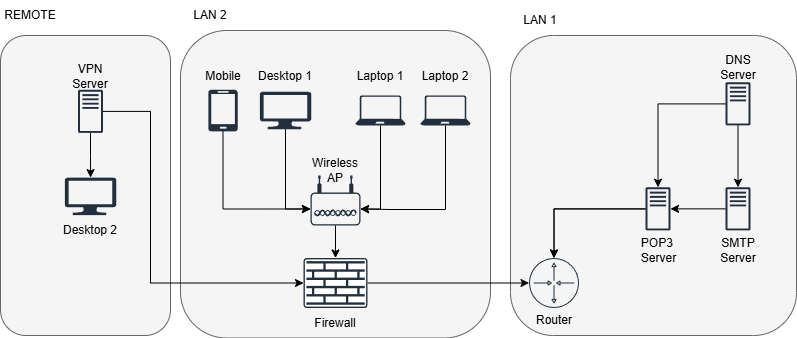

The diagram above was exported from draw.io. Its source (the exported page's mxGraphModel, read from the mxfile embedded in the PNG):
<mxGraphModel dx="1290" dy="563" grid="1" gridSize="10" guides="1" tooltips="1" connect="1" arrows="1" fold="1" page="1" pageScale="1" pageWidth="827" pageHeight="1169" math="0" shadow="0">
  <root>
    <mxCell id="0" />
    <mxCell id="1" parent="0" />
    <mxCell id="jwdUzigDWLwzmKmt7_jE-51" value="" style="rounded=1;whiteSpace=wrap;html=1;fillStyle=auto;fillColor=#f5f5f5;fontColor=#333333;strokeColor=#666666;" parent="1" vertex="1">
      <mxGeometry x="414" y="451" width="170" height="300" as="geometry" />
    </mxCell>
    <mxCell id="jwdUzigDWLwzmKmt7_jE-22" value="" style="rounded=1;whiteSpace=wrap;html=1;fillStyle=auto;fillColor=#f5f5f5;fontColor=#333333;strokeColor=#666666;" parent="1" vertex="1">
      <mxGeometry x="594" y="446" width="310" height="307.5" as="geometry" />
    </mxCell>
    <mxCell id="O1P319-H71eKzeRK92Ye-28" value="" style="rounded=1;whiteSpace=wrap;html=1;fillStyle=auto;fillColor=#f5f5f5;fontColor=#333333;strokeColor=#666666;" parent="1" vertex="1">
      <mxGeometry x="924" y="451" width="286" height="300" as="geometry" />
    </mxCell>
    <mxCell id="O1P319-H71eKzeRK92Ye-3" value="DNS Server" style="text;strokeColor=none;align=center;fillColor=none;html=1;verticalAlign=middle;whiteSpace=wrap;rounded=0;" parent="1" vertex="1">
      <mxGeometry x="1121.5" y="467.66999999999996" width="60" height="30" as="geometry" />
    </mxCell>
    <mxCell id="O1P319-H71eKzeRK92Ye-5" value="SMTP Server" style="text;strokeColor=none;align=center;fillColor=none;html=1;verticalAlign=middle;whiteSpace=wrap;rounded=0;" parent="1" vertex="1">
      <mxGeometry x="1121.5" y="651" width="60" height="30" as="geometry" />
    </mxCell>
    <mxCell id="O1P319-H71eKzeRK92Ye-6" value="POP3&amp;nbsp;&lt;div&gt;Server&lt;/div&gt;" style="text;html=1;align=center;verticalAlign=middle;resizable=0;points=[];autosize=1;strokeColor=none;fillColor=none;" parent="1" vertex="1">
      <mxGeometry x="1041.5" y="646" width="60" height="40" as="geometry" />
    </mxCell>
    <mxCell id="O1P319-H71eKzeRK92Ye-29" value="LAN 1" style="text;strokeColor=none;align=center;fillColor=none;html=1;verticalAlign=middle;whiteSpace=wrap;rounded=0;" parent="1" vertex="1">
      <mxGeometry x="924" y="421" width="60" height="30" as="geometry" />
    </mxCell>
    <mxCell id="jwdUzigDWLwzmKmt7_jE-1" value="" style="verticalLabelPosition=bottom;html=1;verticalAlign=top;align=center;strokeColor=none;fillColor=#232F3D;shape=mxgraph.azure.laptop;pointerEvents=1;" parent="1" vertex="1">
      <mxGeometry x="769" y="511" width="50" height="30" as="geometry" />
    </mxCell>
    <mxCell id="jwdUzigDWLwzmKmt7_jE-4" value="" style="verticalLabelPosition=bottom;html=1;verticalAlign=top;align=center;strokeColor=none;fillColor=#232F3D;shape=mxgraph.azure.mobile;pointerEvents=1;" parent="1" vertex="1">
      <mxGeometry x="621.75" y="505.1700000000001" width="29.5" height="41.66" as="geometry" />
    </mxCell>
    <mxCell id="jwdUzigDWLwzmKmt7_jE-5" value="" style="verticalLabelPosition=bottom;html=1;verticalAlign=top;align=center;strokeColor=none;fillColor=#232F3D;shape=mxgraph.azure.computer;pointerEvents=1;" parent="1" vertex="1">
      <mxGeometry x="673.25" y="507.25" width="51.5" height="37.5" as="geometry" />
    </mxCell>
    <mxCell id="jwdUzigDWLwzmKmt7_jE-6" value="" style="verticalLabelPosition=bottom;html=1;verticalAlign=top;align=center;strokeColor=none;fillColor=#232F3D;shape=mxgraph.azure.laptop;pointerEvents=1;" parent="1" vertex="1">
      <mxGeometry x="834" y="511" width="50" height="30" as="geometry" />
    </mxCell>
    <mxCell id="jwdUzigDWLwzmKmt7_jE-7" value="Mobile" style="text;strokeColor=none;align=center;fillColor=none;html=1;verticalAlign=middle;whiteSpace=wrap;rounded=0;" parent="1" vertex="1">
      <mxGeometry x="606.5" y="477.25" width="60" height="30" as="geometry" />
    </mxCell>
    <mxCell id="jwdUzigDWLwzmKmt7_jE-8" value="Desktop 1" style="text;strokeColor=none;align=center;fillColor=none;html=1;verticalAlign=middle;whiteSpace=wrap;rounded=0;" parent="1" vertex="1">
      <mxGeometry x="669" y="477.25" width="60" height="30" as="geometry" />
    </mxCell>
    <mxCell id="jwdUzigDWLwzmKmt7_jE-9" value="Laptop 1" style="text;strokeColor=none;align=center;fillColor=none;html=1;verticalAlign=middle;whiteSpace=wrap;rounded=0;" parent="1" vertex="1">
      <mxGeometry x="764" y="477.25" width="60" height="30" as="geometry" />
    </mxCell>
    <mxCell id="jwdUzigDWLwzmKmt7_jE-10" value="Laptop 2" style="text;strokeColor=none;align=center;fillColor=none;html=1;verticalAlign=middle;whiteSpace=wrap;rounded=0;" parent="1" vertex="1">
      <mxGeometry x="829" y="477.25" width="60" height="30" as="geometry" />
    </mxCell>
    <mxCell id="jwdUzigDWLwzmKmt7_jE-11" value="" style="points=[[0.03,0.36,0],[0.18,0,0],[0.5,0.34,0],[0.82,0,0],[0.97,0.36,0],[1,0.67,0],[0.975,0.975,0],[0.5,1,0],[0.025,0.975,0],[0,0.67,0]];verticalLabelPosition=bottom;sketch=0;html=1;verticalAlign=top;aspect=fixed;align=center;pointerEvents=1;shape=mxgraph.cisco19.wireless_access_point;fillColor=#232F3D;strokeColor=none;" parent="1" vertex="1">
      <mxGeometry x="724" y="591" width="50" height="50" as="geometry" />
    </mxCell>
    <mxCell id="jwdUzigDWLwzmKmt7_jE-45" style="edgeStyle=orthogonalEdgeStyle;rounded=0;orthogonalLoop=1;jettySize=auto;html=1;exitX=1;exitY=0.5;exitDx=0;exitDy=0;exitPerimeter=0;" parent="1" source="jwdUzigDWLwzmKmt7_jE-12" target="jwdUzigDWLwzmKmt7_jE-36" edge="1">
      <mxGeometry relative="1" as="geometry" />
    </mxCell>
    <mxCell id="jwdUzigDWLwzmKmt7_jE-12" value="" style="sketch=0;points=[[0.015,0.015,0],[0.985,0.015,0],[0.985,0.985,0],[0.015,0.985,0],[0.25,0,0],[0.5,0,0],[0.75,0,0],[1,0.25,0],[1,0.5,0],[1,0.75,0],[0.75,1,0],[0.5,1,0],[0.25,1,0],[0,0.75,0],[0,0.5,0],[0,0.25,0]];verticalLabelPosition=bottom;html=1;verticalAlign=top;aspect=fixed;align=center;pointerEvents=1;shape=mxgraph.cisco19.rect;prIcon=firewall;fillColor=#FFFFFF;strokeColor=#232F3D;" parent="1" vertex="1">
      <mxGeometry x="717" y="673.5" width="64" height="50" as="geometry" />
    </mxCell>
    <mxCell id="jwdUzigDWLwzmKmt7_jE-13" style="edgeStyle=orthogonalEdgeStyle;rounded=0;orthogonalLoop=1;jettySize=auto;html=1;exitX=0.5;exitY=1;exitDx=0;exitDy=0;exitPerimeter=0;entryX=0.5;entryY=0;entryDx=0;entryDy=0;entryPerimeter=0;" parent="1" source="jwdUzigDWLwzmKmt7_jE-11" target="jwdUzigDWLwzmKmt7_jE-12" edge="1">
      <mxGeometry relative="1" as="geometry" />
    </mxCell>
    <mxCell id="jwdUzigDWLwzmKmt7_jE-20" value="Wireless AP" style="text;strokeColor=none;align=center;fillColor=none;html=1;verticalAlign=middle;whiteSpace=wrap;rounded=0;" parent="1" vertex="1">
      <mxGeometry x="719" y="571" width="60" height="30" as="geometry" />
    </mxCell>
    <mxCell id="jwdUzigDWLwzmKmt7_jE-21" value="Firewall" style="text;strokeColor=none;align=center;fillColor=none;html=1;verticalAlign=middle;whiteSpace=wrap;rounded=0;" parent="1" vertex="1">
      <mxGeometry x="719" y="723.5" width="60" height="30" as="geometry" />
    </mxCell>
    <mxCell id="jwdUzigDWLwzmKmt7_jE-23" value="LAN 2" style="text;strokeColor=none;align=center;fillColor=none;html=1;verticalAlign=middle;whiteSpace=wrap;rounded=0;" parent="1" vertex="1">
      <mxGeometry x="594" y="416" width="60" height="30" as="geometry" />
    </mxCell>
    <mxCell id="jwdUzigDWLwzmKmt7_jE-29" value="" style="edgeStyle=orthogonalEdgeStyle;rounded=0;orthogonalLoop=1;jettySize=auto;html=1;" parent="1" source="jwdUzigDWLwzmKmt7_jE-24" target="jwdUzigDWLwzmKmt7_jE-26" edge="1">
      <mxGeometry relative="1" as="geometry" />
    </mxCell>
    <mxCell id="jwdUzigDWLwzmKmt7_jE-38" style="edgeStyle=orthogonalEdgeStyle;rounded=0;orthogonalLoop=1;jettySize=auto;html=1;" parent="1" source="jwdUzigDWLwzmKmt7_jE-27" target="jwdUzigDWLwzmKmt7_jE-36" edge="1">
      <mxGeometry relative="1" as="geometry" />
    </mxCell>
    <mxCell id="jwdUzigDWLwzmKmt7_jE-24" value="" style="sketch=0;outlineConnect=0;fontColor=#232F3E;gradientColor=none;fillColor=#232F3D;strokeColor=none;dashed=0;verticalLabelPosition=bottom;verticalAlign=top;align=center;html=1;fontSize=12;fontStyle=0;aspect=fixed;pointerEvents=1;shape=mxgraph.aws4.traditional_server;" parent="1" vertex="1">
      <mxGeometry x="1139" y="497.6700000000001" width="25" height="43.33" as="geometry" />
    </mxCell>
    <mxCell id="jwdUzigDWLwzmKmt7_jE-60" value="" style="edgeStyle=orthogonalEdgeStyle;rounded=0;orthogonalLoop=1;jettySize=auto;html=1;" parent="1" source="jwdUzigDWLwzmKmt7_jE-26" target="jwdUzigDWLwzmKmt7_jE-27" edge="1">
      <mxGeometry relative="1" as="geometry" />
    </mxCell>
    <mxCell id="jwdUzigDWLwzmKmt7_jE-26" value="" style="sketch=0;outlineConnect=0;fontColor=#232F3E;gradientColor=none;fillColor=#232F3D;strokeColor=none;dashed=0;verticalLabelPosition=bottom;verticalAlign=top;align=center;html=1;fontSize=12;fontStyle=0;aspect=fixed;pointerEvents=1;shape=mxgraph.aws4.traditional_server;" parent="1" vertex="1">
      <mxGeometry x="1139" y="602.6800000000001" width="25" height="43.33" as="geometry" />
    </mxCell>
    <mxCell id="jwdUzigDWLwzmKmt7_jE-37" style="edgeStyle=orthogonalEdgeStyle;rounded=0;orthogonalLoop=1;jettySize=auto;html=1;" parent="1" source="jwdUzigDWLwzmKmt7_jE-27" target="jwdUzigDWLwzmKmt7_jE-36" edge="1">
      <mxGeometry relative="1" as="geometry" />
    </mxCell>
    <mxCell id="jwdUzigDWLwzmKmt7_jE-36" value="" style="sketch=0;verticalLabelPosition=bottom;sketch=0;aspect=fixed;html=1;verticalAlign=top;strokeColor=none;fillColor=#232F3D;align=center;outlineConnect=0;pointerEvents=1;shape=mxgraph.citrix2.router;" parent="1" vertex="1">
      <mxGeometry x="942.5" y="673.5" width="50" height="50" as="geometry" />
    </mxCell>
    <mxCell id="jwdUzigDWLwzmKmt7_jE-40" style="edgeStyle=orthogonalEdgeStyle;rounded=0;orthogonalLoop=1;jettySize=auto;html=1;entryX=1;entryY=0.67;entryDx=0;entryDy=0;entryPerimeter=0;" parent="1" source="jwdUzigDWLwzmKmt7_jE-6" target="jwdUzigDWLwzmKmt7_jE-11" edge="1">
      <mxGeometry relative="1" as="geometry">
        <Array as="points">
          <mxPoint x="859.5" y="625" />
          <mxPoint x="804.5" y="625" />
        </Array>
      </mxGeometry>
    </mxCell>
    <mxCell id="jwdUzigDWLwzmKmt7_jE-41" style="edgeStyle=orthogonalEdgeStyle;rounded=0;orthogonalLoop=1;jettySize=auto;html=1;exitX=0.5;exitY=1;exitDx=0;exitDy=0;exitPerimeter=0;entryX=1;entryY=0.67;entryDx=0;entryDy=0;entryPerimeter=0;" parent="1" source="jwdUzigDWLwzmKmt7_jE-1" target="jwdUzigDWLwzmKmt7_jE-11" edge="1">
      <mxGeometry relative="1" as="geometry" />
    </mxCell>
    <mxCell id="jwdUzigDWLwzmKmt7_jE-42" style="edgeStyle=orthogonalEdgeStyle;rounded=0;orthogonalLoop=1;jettySize=auto;html=1;exitX=0.5;exitY=1;exitDx=0;exitDy=0;exitPerimeter=0;entryX=0;entryY=0.67;entryDx=0;entryDy=0;entryPerimeter=0;" parent="1" source="jwdUzigDWLwzmKmt7_jE-5" target="jwdUzigDWLwzmKmt7_jE-11" edge="1">
      <mxGeometry relative="1" as="geometry" />
    </mxCell>
    <mxCell id="jwdUzigDWLwzmKmt7_jE-43" style="edgeStyle=orthogonalEdgeStyle;rounded=0;orthogonalLoop=1;jettySize=auto;html=1;exitX=0.5;exitY=1;exitDx=0;exitDy=0;exitPerimeter=0;entryX=0;entryY=0.67;entryDx=0;entryDy=0;entryPerimeter=0;" parent="1" source="jwdUzigDWLwzmKmt7_jE-4" target="jwdUzigDWLwzmKmt7_jE-11" edge="1">
      <mxGeometry relative="1" as="geometry" />
    </mxCell>
    <mxCell id="jwdUzigDWLwzmKmt7_jE-44" value="Router" style="text;strokeColor=none;align=center;fillColor=none;html=1;verticalAlign=middle;whiteSpace=wrap;rounded=0;" parent="1" vertex="1">
      <mxGeometry x="937.5" y="721" width="60" height="30" as="geometry" />
    </mxCell>
    <mxCell id="jwdUzigDWLwzmKmt7_jE-48" value="" style="edgeStyle=orthogonalEdgeStyle;rounded=0;orthogonalLoop=1;jettySize=auto;html=1;" parent="1" source="jwdUzigDWLwzmKmt7_jE-46" target="jwdUzigDWLwzmKmt7_jE-47" edge="1">
      <mxGeometry relative="1" as="geometry" />
    </mxCell>
    <mxCell id="jwdUzigDWLwzmKmt7_jE-46" value="" style="sketch=0;outlineConnect=0;fontColor=#232F3E;gradientColor=none;fillColor=#232F3D;strokeColor=none;dashed=0;verticalLabelPosition=bottom;verticalAlign=top;align=center;html=1;fontSize=12;fontStyle=0;aspect=fixed;pointerEvents=1;shape=mxgraph.aws4.traditional_server;" parent="1" vertex="1">
      <mxGeometry x="491.5" y="505.1700000000001" width="25" height="43.33" as="geometry" />
    </mxCell>
    <mxCell id="jwdUzigDWLwzmKmt7_jE-47" value="" style="verticalLabelPosition=bottom;html=1;verticalAlign=top;align=center;strokeColor=none;fillColor=#232F3D;shape=mxgraph.azure.computer;pointerEvents=1;" parent="1" vertex="1">
      <mxGeometry x="478.25" y="593.08" width="51.5" height="37.5" as="geometry" />
    </mxCell>
    <mxCell id="jwdUzigDWLwzmKmt7_jE-49" value="VPN&lt;div&gt;Server&lt;/div&gt;" style="text;strokeColor=none;align=center;fillColor=none;html=1;verticalAlign=middle;whiteSpace=wrap;rounded=0;" parent="1" vertex="1">
      <mxGeometry x="474" y="477.25" width="60" height="30" as="geometry" />
    </mxCell>
    <mxCell id="jwdUzigDWLwzmKmt7_jE-50" value="Desktop 2" style="text;strokeColor=none;align=center;fillColor=none;html=1;verticalAlign=middle;whiteSpace=wrap;rounded=0;" parent="1" vertex="1">
      <mxGeometry x="474" y="630.58" width="60" height="30" as="geometry" />
    </mxCell>
    <mxCell id="jwdUzigDWLwzmKmt7_jE-52" style="edgeStyle=orthogonalEdgeStyle;rounded=0;orthogonalLoop=1;jettySize=auto;html=1;entryX=0;entryY=0.5;entryDx=0;entryDy=0;entryPerimeter=0;" parent="1" source="jwdUzigDWLwzmKmt7_jE-46" target="jwdUzigDWLwzmKmt7_jE-12" edge="1">
      <mxGeometry relative="1" as="geometry">
        <Array as="points">
          <mxPoint x="564" y="527" />
          <mxPoint x="564" y="699" />
        </Array>
      </mxGeometry>
    </mxCell>
    <mxCell id="jwdUzigDWLwzmKmt7_jE-56" value="" style="edgeStyle=orthogonalEdgeStyle;rounded=0;orthogonalLoop=1;jettySize=auto;html=1;" parent="1" source="jwdUzigDWLwzmKmt7_jE-24" target="jwdUzigDWLwzmKmt7_jE-27" edge="1">
      <mxGeometry relative="1" as="geometry">
        <mxPoint x="1076.5" y="519" as="sourcePoint" />
        <mxPoint x="989.5" y="686" as="targetPoint" />
      </mxGeometry>
    </mxCell>
    <mxCell id="jwdUzigDWLwzmKmt7_jE-27" value="" style="sketch=0;outlineConnect=0;fontColor=#232F3E;gradientColor=none;fillColor=#232F3D;strokeColor=none;dashed=0;verticalLabelPosition=bottom;verticalAlign=top;align=center;html=1;fontSize=12;fontStyle=0;aspect=fixed;pointerEvents=1;shape=mxgraph.aws4.traditional_server;" parent="1" vertex="1">
      <mxGeometry x="1059" y="602.6800000000001" width="25" height="43.33" as="geometry" />
    </mxCell>
    <mxCell id="gAMpiPSopEpPgNPu2A_v-1" value="REMOTE" style="text;strokeColor=none;align=center;fillColor=none;html=1;verticalAlign=middle;whiteSpace=wrap;rounded=0;" parent="1" vertex="1">
      <mxGeometry x="414" y="416" width="60" height="30" as="geometry" />
    </mxCell>
  </root>
</mxGraphModel>